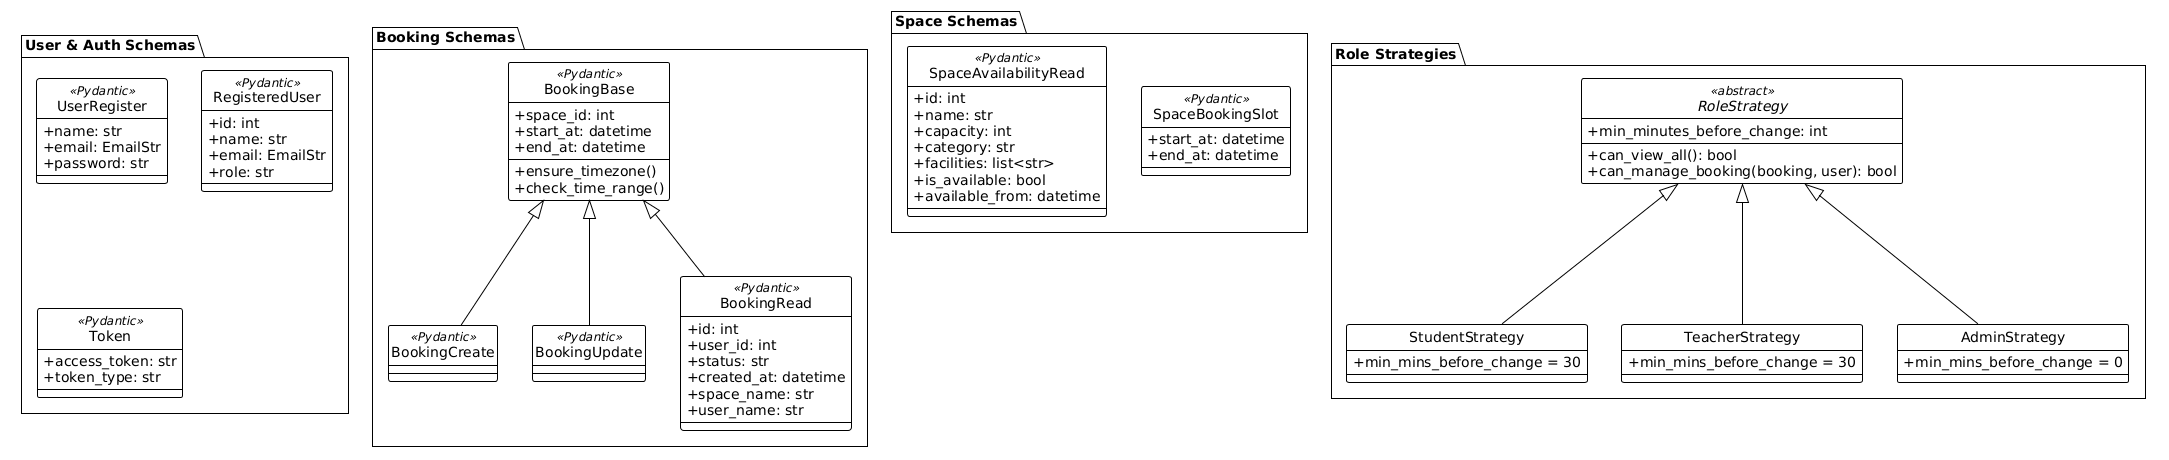

The diagram above was rendered by PlantUML. Its source (embedded in the PNG):
@startuml
!theme plain
skinparam classAttributeIconSize 0
skinparam monochrome false
skinparam style strictuml

package "Booking Schemas" {
  class BookingBase <<Pydantic>> {
    + space_id: int
    + start_at: datetime
    + end_at: datetime
    + ensure_timezone()
    + check_time_range()
  }

  class BookingCreate <<Pydantic>> {
  }

  class BookingUpdate <<Pydantic>> {
  }

  class BookingRead <<Pydantic>> {
    + id: int
    + user_id: int
    + status: str
    + created_at: datetime
    + space_name: str
    + user_name: str
  }

  BookingBase <|-- BookingCreate
  BookingBase <|-- BookingUpdate
  BookingBase <|-- BookingRead
}

package "Space Schemas" {
  class SpaceAvailabilityRead <<Pydantic>> {
    + id: int
    + name: str
    + capacity: int
    + category: str
    + facilities: list<str>
    + is_available: bool
    + available_from: datetime
  }

  class SpaceBookingSlot <<Pydantic>> {
    + start_at: datetime
    + end_at: datetime
  }
}

package "User & Auth Schemas" {
  class UserRegister <<Pydantic>> {
    + name: str
    + email: EmailStr
    + password: str
  }

  class RegisteredUser <<Pydantic>> {
    + id: int
    + name: str
    + email: EmailStr
    + role: str
  }

  class Token <<Pydantic>> {
    + access_token: str
    + token_type: str
  }
}

package "Role Strategies" {
  abstract class RoleStrategy <<abstract>> {
    + min_minutes_before_change: int
    + can_view_all(): bool
    + can_manage_booking(booking, user): bool
  }

  class StudentStrategy {
    + min_mins_before_change = 30
  }

  class TeacherStrategy {
    + min_mins_before_change = 30
  }

  class AdminStrategy {
    + min_mins_before_change = 0
  }

  RoleStrategy <|-- StudentStrategy
  RoleStrategy <|-- TeacherStrategy
  RoleStrategy <|-- AdminStrategy
}
@enduml